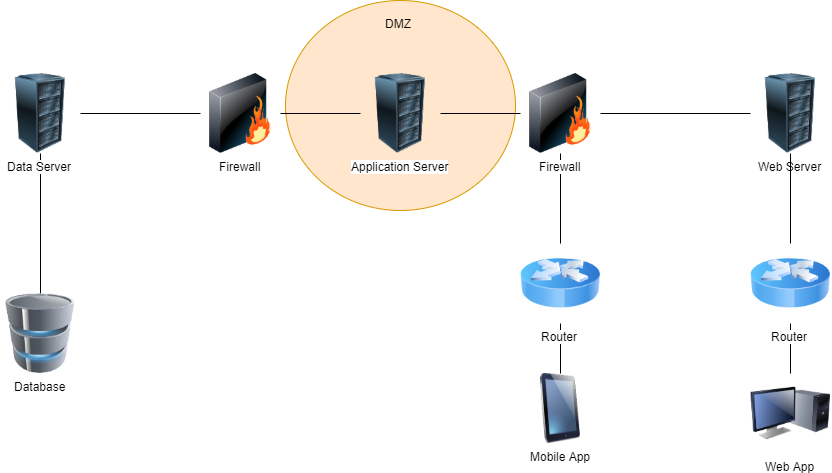

The diagram above was exported from draw.io. Its source (the exported page's mxGraphModel, read from the mxfile embedded in the PNG):
<mxGraphModel dx="1117" dy="567" grid="1" gridSize="10" guides="1" tooltips="1" connect="1" arrows="1" fold="1" page="1" pageScale="1" pageWidth="1169" pageHeight="827" math="0" shadow="0">
  <root>
    <mxCell id="0" />
    <mxCell id="1" parent="0" />
    <mxCell id="nA3y2xcBEXJHEAovn78Q-22" value="" style="ellipse;whiteSpace=wrap;html=1;fillColor=#ffe6cc;strokeColor=#d79b00;" vertex="1" parent="1">
      <mxGeometry x="375" y="17" width="230" height="210" as="geometry" />
    </mxCell>
    <mxCell id="nA3y2xcBEXJHEAovn78Q-1" value="Web App" style="image;html=1;labelBackgroundColor=#ffffff;image=img/lib/clip_art/computers/Monitor_Tower_128x128.png" vertex="1" parent="1">
      <mxGeometry x="840" y="390" width="80" height="80" as="geometry" />
    </mxCell>
    <mxCell id="nA3y2xcBEXJHEAovn78Q-13" style="edgeStyle=none;rounded=0;orthogonalLoop=1;jettySize=auto;html=1;exitX=0;exitY=0.5;exitDx=0;exitDy=0;entryX=1;entryY=0.5;entryDx=0;entryDy=0;endArrow=none;endFill=0;" edge="1" parent="1" source="nA3y2xcBEXJHEAovn78Q-3" target="nA3y2xcBEXJHEAovn78Q-7">
      <mxGeometry relative="1" as="geometry" />
    </mxCell>
    <mxCell id="nA3y2xcBEXJHEAovn78Q-14" style="edgeStyle=none;rounded=0;orthogonalLoop=1;jettySize=auto;html=1;exitX=1;exitY=0.5;exitDx=0;exitDy=0;entryX=0;entryY=0.5;entryDx=0;entryDy=0;endArrow=none;endFill=0;" edge="1" parent="1" source="nA3y2xcBEXJHEAovn78Q-3" target="nA3y2xcBEXJHEAovn78Q-5">
      <mxGeometry relative="1" as="geometry" />
    </mxCell>
    <mxCell id="nA3y2xcBEXJHEAovn78Q-3" value="Firewall" style="image;html=1;labelBackgroundColor=#ffffff;image=img/lib/clip_art/networking/Firewall_128x128.png" vertex="1" parent="1">
      <mxGeometry x="290" y="90" width="80" height="80" as="geometry" />
    </mxCell>
    <mxCell id="nA3y2xcBEXJHEAovn78Q-16" style="edgeStyle=none;rounded=0;orthogonalLoop=1;jettySize=auto;html=1;exitX=1;exitY=0.5;exitDx=0;exitDy=0;entryX=0;entryY=0.5;entryDx=0;entryDy=0;endArrow=none;endFill=0;" edge="1" parent="1" source="nA3y2xcBEXJHEAovn78Q-4" target="nA3y2xcBEXJHEAovn78Q-6">
      <mxGeometry relative="1" as="geometry" />
    </mxCell>
    <mxCell id="nA3y2xcBEXJHEAovn78Q-17" style="edgeStyle=none;rounded=0;orthogonalLoop=1;jettySize=auto;html=1;exitX=0.5;exitY=1;exitDx=0;exitDy=0;entryX=0.5;entryY=0;entryDx=0;entryDy=0;endArrow=none;endFill=0;" edge="1" parent="1" source="nA3y2xcBEXJHEAovn78Q-4" target="nA3y2xcBEXJHEAovn78Q-10">
      <mxGeometry relative="1" as="geometry" />
    </mxCell>
    <mxCell id="nA3y2xcBEXJHEAovn78Q-4" value="Firewall" style="image;html=1;labelBackgroundColor=#ffffff;image=img/lib/clip_art/networking/Firewall_128x128.png" vertex="1" parent="1">
      <mxGeometry x="610" y="90" width="80" height="80" as="geometry" />
    </mxCell>
    <mxCell id="nA3y2xcBEXJHEAovn78Q-15" style="edgeStyle=none;rounded=0;orthogonalLoop=1;jettySize=auto;html=1;exitX=1;exitY=0.5;exitDx=0;exitDy=0;entryX=0;entryY=0.5;entryDx=0;entryDy=0;endArrow=none;endFill=0;" edge="1" parent="1" source="nA3y2xcBEXJHEAovn78Q-5" target="nA3y2xcBEXJHEAovn78Q-4">
      <mxGeometry relative="1" as="geometry" />
    </mxCell>
    <mxCell id="nA3y2xcBEXJHEAovn78Q-5" value="Application Server" style="image;html=1;labelBackgroundColor=#ffffff;image=img/lib/clip_art/computers/Server_Rack_128x128.png" vertex="1" parent="1">
      <mxGeometry x="450" y="90" width="80" height="80" as="geometry" />
    </mxCell>
    <mxCell id="nA3y2xcBEXJHEAovn78Q-6" value="Web Server" style="image;html=1;labelBackgroundColor=#ffffff;image=img/lib/clip_art/computers/Server_Rack_128x128.png" vertex="1" parent="1">
      <mxGeometry x="840" y="90" width="80" height="80" as="geometry" />
    </mxCell>
    <mxCell id="nA3y2xcBEXJHEAovn78Q-21" style="edgeStyle=none;rounded=0;orthogonalLoop=1;jettySize=auto;html=1;exitX=0.5;exitY=1;exitDx=0;exitDy=0;entryX=0.5;entryY=0;entryDx=0;entryDy=0;endArrow=none;endFill=0;" edge="1" parent="1" source="nA3y2xcBEXJHEAovn78Q-7" target="nA3y2xcBEXJHEAovn78Q-11">
      <mxGeometry relative="1" as="geometry" />
    </mxCell>
    <mxCell id="nA3y2xcBEXJHEAovn78Q-7" value="Data Server" style="image;html=1;labelBackgroundColor=#ffffff;image=img/lib/clip_art/computers/Server_Rack_128x128.png" vertex="1" parent="1">
      <mxGeometry x="90" y="90" width="80" height="80" as="geometry" />
    </mxCell>
    <mxCell id="nA3y2xcBEXJHEAovn78Q-8" value="Mobile App" style="image;html=1;labelBackgroundColor=#ffffff;image=img/lib/clip_art/computers/iPad_128x128.png;imageAspect=0;" vertex="1" parent="1">
      <mxGeometry x="630" y="390" width="40" height="70" as="geometry" />
    </mxCell>
    <mxCell id="nA3y2xcBEXJHEAovn78Q-19" style="edgeStyle=none;rounded=0;orthogonalLoop=1;jettySize=auto;html=1;exitX=0.5;exitY=1;exitDx=0;exitDy=0;entryX=0.5;entryY=0;entryDx=0;entryDy=0;endArrow=none;endFill=0;" edge="1" parent="1" source="nA3y2xcBEXJHEAovn78Q-9" target="nA3y2xcBEXJHEAovn78Q-1">
      <mxGeometry relative="1" as="geometry" />
    </mxCell>
    <mxCell id="nA3y2xcBEXJHEAovn78Q-20" style="edgeStyle=none;rounded=0;orthogonalLoop=1;jettySize=auto;html=1;exitX=0.5;exitY=0;exitDx=0;exitDy=0;entryX=0.5;entryY=1;entryDx=0;entryDy=0;endArrow=none;endFill=0;" edge="1" parent="1" source="nA3y2xcBEXJHEAovn78Q-9" target="nA3y2xcBEXJHEAovn78Q-6">
      <mxGeometry relative="1" as="geometry" />
    </mxCell>
    <mxCell id="nA3y2xcBEXJHEAovn78Q-9" value="Router" style="image;html=1;labelBackgroundColor=#ffffff;image=img/lib/clip_art/networking/Router_Icon_128x128.png" vertex="1" parent="1">
      <mxGeometry x="840" y="260" width="80" height="80" as="geometry" />
    </mxCell>
    <mxCell id="nA3y2xcBEXJHEAovn78Q-18" style="edgeStyle=none;rounded=0;orthogonalLoop=1;jettySize=auto;html=1;exitX=0.5;exitY=1;exitDx=0;exitDy=0;entryX=0.5;entryY=0;entryDx=0;entryDy=0;endArrow=none;endFill=0;" edge="1" parent="1" source="nA3y2xcBEXJHEAovn78Q-10" target="nA3y2xcBEXJHEAovn78Q-8">
      <mxGeometry relative="1" as="geometry" />
    </mxCell>
    <mxCell id="nA3y2xcBEXJHEAovn78Q-10" value="Router" style="image;html=1;labelBackgroundColor=#ffffff;image=img/lib/clip_art/networking/Router_Icon_128x128.png" vertex="1" parent="1">
      <mxGeometry x="610" y="260" width="80" height="80" as="geometry" />
    </mxCell>
    <mxCell id="nA3y2xcBEXJHEAovn78Q-11" value="Database" style="image;html=1;labelBackgroundColor=#ffffff;image=img/lib/clip_art/computers/Database_128x128.png" vertex="1" parent="1">
      <mxGeometry x="90" y="310" width="80" height="80" as="geometry" />
    </mxCell>
    <mxCell id="nA3y2xcBEXJHEAovn78Q-23" value="DMZ" style="text;html=1;align=center;verticalAlign=middle;resizable=0;points=[];;autosize=1;" vertex="1" parent="1">
      <mxGeometry x="468" y="30" width="40" height="20" as="geometry" />
    </mxCell>
  </root>
</mxGraphModel>